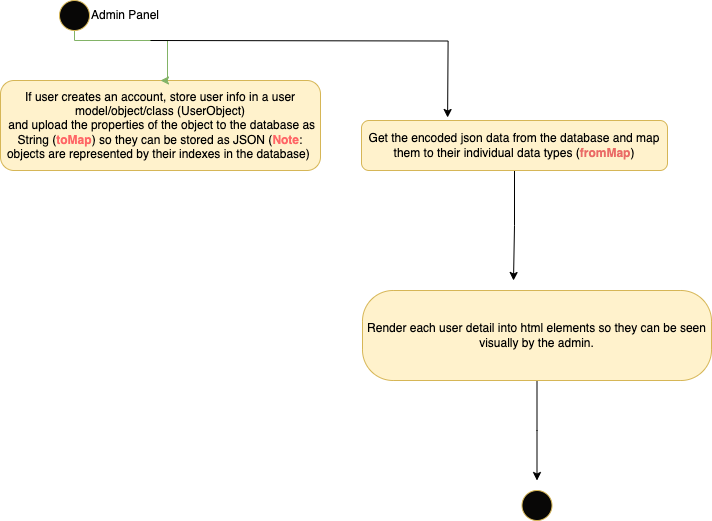

The diagram above was exported from draw.io. Its source (the exported page's mxGraphModel, read from the mxfile embedded in the PNG):
<mxGraphModel dx="1194" dy="824" grid="1" gridSize="10" guides="1" tooltips="1" connect="1" arrows="1" fold="1" page="1" pageScale="1" pageWidth="827" pageHeight="1169" background="#FFFFFF" math="0" shadow="0">
  <root>
    <mxCell id="WIyWlLk6GJQsqaUBKTNV-0" />
    <mxCell id="WIyWlLk6GJQsqaUBKTNV-1" parent="WIyWlLk6GJQsqaUBKTNV-0" />
    <mxCell id="L4x7vTGM4t_iHifyjrTZ-1" value="If user creates an account, store user info in a user model/object/class (UserObject)&lt;br&gt;&amp;nbsp;and upload the properties of the object to the database as String (&lt;b&gt;&lt;font color=&quot;#ff6666&quot;&gt;toMap&lt;/font&gt;&lt;/b&gt;) so they can be stored as JSON (&lt;b&gt;&lt;font color=&quot;#ff6666&quot;&gt;Note&lt;/font&gt;&lt;/b&gt;: objects are represented by their indexes in the database)&amp;nbsp;" style="rounded=1;whiteSpace=wrap;html=1;fontSize=12;glass=0;strokeWidth=1;shadow=0;fillColor=#fff2cc;strokeColor=#d6b656;" parent="WIyWlLk6GJQsqaUBKTNV-1" vertex="1">
      <mxGeometry x="414" y="1030" width="320" height="90" as="geometry" />
    </mxCell>
    <mxCell id="L4x7vTGM4t_iHifyjrTZ-5" style="edgeStyle=orthogonalEdgeStyle;rounded=0;orthogonalLoop=1;jettySize=auto;html=1;entryX=0.5;entryY=0;entryDx=0;entryDy=0;fillColor=#d5e8d4;strokeColor=#82b366;" parent="WIyWlLk6GJQsqaUBKTNV-1" source="L4x7vTGM4t_iHifyjrTZ-6" target="L4x7vTGM4t_iHifyjrTZ-1" edge="1">
      <mxGeometry relative="1" as="geometry">
        <Array as="points">
          <mxPoint x="488" y="990" />
          <mxPoint x="581" y="990" />
        </Array>
      </mxGeometry>
    </mxCell>
    <mxCell id="L4x7vTGM4t_iHifyjrTZ-6" value="" style="ellipse;whiteSpace=wrap;html=1;aspect=fixed;fillColor=#080706;strokeColor=#d6b656;" parent="WIyWlLk6GJQsqaUBKTNV-1" vertex="1">
      <mxGeometry x="473" y="950" width="30" height="30" as="geometry" />
    </mxCell>
    <mxCell id="L4x7vTGM4t_iHifyjrTZ-7" value="Admin Panel" style="text;html=1;strokeColor=none;fillColor=none;align=center;verticalAlign=middle;whiteSpace=wrap;rounded=0;" parent="WIyWlLk6GJQsqaUBKTNV-1" vertex="1">
      <mxGeometry x="484" y="952.5" width="110" height="25" as="geometry" />
    </mxCell>
    <mxCell id="L4x7vTGM4t_iHifyjrTZ-39" style="edgeStyle=orthogonalEdgeStyle;rounded=0;orthogonalLoop=1;jettySize=auto;html=1;" parent="WIyWlLk6GJQsqaUBKTNV-1" source="L4x7vTGM4t_iHifyjrTZ-36" edge="1">
      <mxGeometry relative="1" as="geometry">
        <mxPoint x="927" y="1230" as="targetPoint" />
      </mxGeometry>
    </mxCell>
    <mxCell id="L4x7vTGM4t_iHifyjrTZ-36" value="Get the encoded json data from the database and map them to their individual data types (&lt;b&gt;&lt;font color=&quot;#ea6b66&quot;&gt;fromMap&lt;/font&gt;&lt;/b&gt;)" style="rounded=1;whiteSpace=wrap;html=1;fontSize=12;glass=0;strokeWidth=1;shadow=0;fillColor=#fff2cc;strokeColor=#d6b656;" parent="WIyWlLk6GJQsqaUBKTNV-1" vertex="1">
      <mxGeometry x="775" y="1070" width="306" height="50" as="geometry" />
    </mxCell>
    <mxCell id="L4x7vTGM4t_iHifyjrTZ-37" style="edgeStyle=orthogonalEdgeStyle;rounded=0;orthogonalLoop=1;jettySize=auto;html=1;entryX=0.35;entryY=-0.06;entryDx=0;entryDy=0;entryPerimeter=0;" parent="WIyWlLk6GJQsqaUBKTNV-1" edge="1">
      <mxGeometry relative="1" as="geometry">
        <mxPoint x="564" y="990" as="sourcePoint" />
        <mxPoint x="861.0999999999999" y="1067" as="targetPoint" />
      </mxGeometry>
    </mxCell>
    <mxCell id="L4x7vTGM4t_iHifyjrTZ-42" style="edgeStyle=orthogonalEdgeStyle;rounded=0;orthogonalLoop=1;jettySize=auto;html=1;" parent="WIyWlLk6GJQsqaUBKTNV-1" source="L4x7vTGM4t_iHifyjrTZ-38" edge="1">
      <mxGeometry relative="1" as="geometry">
        <mxPoint x="950.5" y="1430" as="targetPoint" />
      </mxGeometry>
    </mxCell>
    <mxCell id="L4x7vTGM4t_iHifyjrTZ-38" value="Render each user detail into html elements so they can be seen visually by the admin." style="rounded=1;whiteSpace=wrap;html=1;fontSize=12;glass=0;strokeWidth=1;shadow=0;fillColor=#fff2cc;strokeColor=#d6b656;arcSize=34;" parent="WIyWlLk6GJQsqaUBKTNV-1" vertex="1">
      <mxGeometry x="776" y="1240" width="349" height="90" as="geometry" />
    </mxCell>
    <mxCell id="L4x7vTGM4t_iHifyjrTZ-41" value="" style="ellipse;whiteSpace=wrap;html=1;aspect=fixed;fillColor=#080706;strokeColor=#d6b656;" parent="WIyWlLk6GJQsqaUBKTNV-1" vertex="1">
      <mxGeometry x="935.5" y="1440" width="30" height="30" as="geometry" />
    </mxCell>
  </root>
</mxGraphModel>